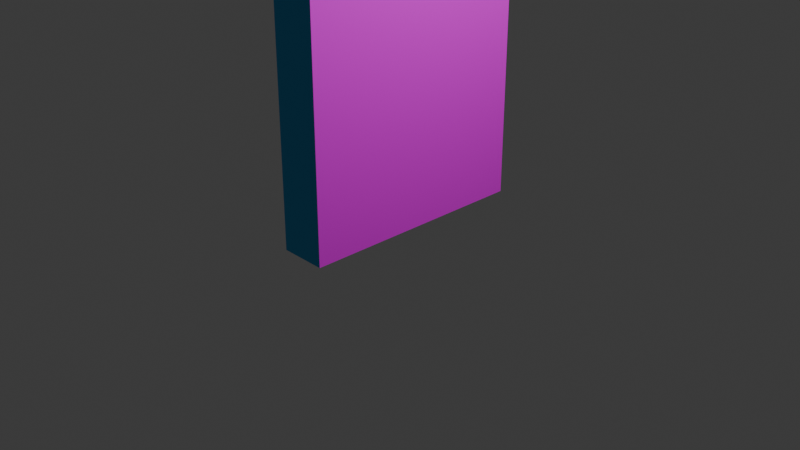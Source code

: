 # Source: Trick_Drawers.blend  (saved by Blender 5.1.30; exported with 4.5.12 LTS)
import bpy
from mathutils import Matrix  # noqa: F401  (used for matrix-valued properties, if any)

bpy.ops.wm.read_factory_settings(use_empty=True)
scene = bpy.context.scene
scene.name = 'Scene'

# ---- collections
col_collection = bpy.data.collections.new('Collection'); scene.collection.children.link(col_collection)

# ---- images (referenced by path relative to the original .blend; pixels are not part of the script)
import os
ASSET_DIR = os.environ.get("B2B_ASSET_DIR", "")  # directory of the original .blend (textures are referenced by path, not embedded)
HERE = os.path.dirname(os.path.abspath(__file__))  # packed textures are extracted next to this script under _unpacked/

def load_image(name, relpath, width, height, colorspace="sRGB"):
    """Load a texture the original file referenced (path relative to the .blend, or extracted next to this script)."""
    p = next((c for c in (os.path.join(HERE, relpath), os.path.join(ASSET_DIR, relpath)) if relpath and os.path.exists(c)), "")
    if p:
        img = bpy.data.images.load(p, check_existing=True)
        img.name = name
    else:  # same state as the original file: an image datablock whose file is absent (Cycles renders it pink)
        img = bpy.data.images.new(name, width, height)
        img.source = "FILE"
        img.filepath = "//" + (relpath or name)
    img.colorspace_settings.name = colorspace
    return img
img_clsd_drwr_png = load_image('clsd_drwr.png', 'clsd_drwr.png', 1024, 1024, 'sRGB')

# ---- materials (node trees are filled in below, after node groups)
mat_blue = bpy.data.materials.new('blue')
mat_blue.alpha_threshold = 0.0
mat_blue.use_backface_culling_lightprobe_volume = False
mat_blue.roughness = 0.5
mat_blue.line_color = (0.0, 0.0, 0.0, 1.0)
mat_drawers = bpy.data.materials.new('drawers')

# ---- material node trees
mat_blue.use_nodes = True; mat_blue.node_tree.nodes.clear()
_N = mat_blue.node_tree.nodes; _L = mat_blue.node_tree.links
n0 = _N.new('ShaderNodeOutputMaterial'); n0.name = 'Material Output'; n0.location = (200, 100)
n1 = _N.new('ShaderNodeBsdfPrincipled'); n1.name = 'Principled BSDF'; n1.location = (-200, 100)
n1.inputs[0].default_value = (0.02832, 0.3933, 0.8, 1.0)
n2 = _N.new('ShaderNodeTexImage'); n2.name = 'Image Texture'; n2.location = (-543, 121)
_L.new(n1.outputs[0], n0.inputs[0])
n0.is_active_output = True
mat_drawers.use_nodes = True; mat_drawers.node_tree.nodes.clear()
_N = mat_drawers.node_tree.nodes; _L = mat_drawers.node_tree.links
n0 = _N.new('ShaderNodeBsdfPrincipled'); n0.name = 'Principled BSDF'; n0.location = (-200, 100)
n1 = _N.new('ShaderNodeOutputMaterial'); n1.name = 'Material Output'; n1.location = (200, 100)
n2 = _N.new('ShaderNodeTexImage'); n2.name = 'Image Texture'; n2.location = (-632, 113)
n2.image = img_clsd_drwr_png
_L.new(n0.outputs[0], n1.inputs[0])
_L.new(n2.outputs[0], n0.inputs[0])
n1.is_active_output = True

# ---- world
world_world = bpy.data.worlds.new('World'); scene.world = world_world
world_world.use_nodes = True; world_world.node_tree.nodes.clear()
_N = world_world.node_tree.nodes; _L = world_world.node_tree.links
n0 = _N.new('ShaderNodeOutputWorld'); n0.name = 'World Output'; n0.location = (200, 100)
n1 = _N.new('ShaderNodeBackground'); n1.name = 'Background'; n1.location = (-200, 100)
n1.inputs[0].default_value = (0.05088, 0.05088, 0.05088, 1.0)
_L.new(n1.outputs[0], n0.inputs[0])
n0.is_active_output = True
world_world.color = (0.05088, 0.05088, 0.05088)
world_world.sun_shadow_jitter_overblur = 0.0

# ---- cameras
cam_camera = bpy.data.cameras.new('Camera')
cam_camera.clip_end = 100.0
cam_camera.ortho_scale = 7.314

# ---- lights
light_light = bpy.data.lights.new('Light', 'POINT')
light_light.energy = 1000.0
light_light.shadow_soft_size = 0.1

# ---- meshes
me_cube = bpy.data.meshes.new('Cube')
me_cube.from_pydata([(0.25, 1.25, 1.562), (0.25, 1.25, -1.562), (0.25, -1.25, 1.562), (0.25, -1.25, -1.562), (-0.25, 1.25, 1.562), (-0.25, 1.25, -1.562), (-0.25, -1.25, 1.562), (-0.25, -1.25, -1.562), (-0.25, 0.625, -1.562), (-0.25, 0.0, -1.562), (-0.25, -0.625, -1.562), (0.25, 0.625, 1.562), (0.25, 0.0, 1.562), (0.25, -0.625, 1.562), (-0.25, -0.625, 1.562), (-0.25, 0.0, 1.562), (-0.25, 0.625, 1.562), (0.25, -0.625, -1.562), (0.25, 0.0, -1.562), (0.25, 0.625, -1.562), (0.25, 1.25, 0.9375), (0.25, 1.25, 0.3125), (0.25, 1.25, -0.3125), (0.25, 1.25, -0.9375), (-0.25, -1.25, -0.9375), (-0.25, -1.25, -0.3125), (-0.25, -1.25, 0.3125), (-0.25, -1.25, 0.9375), (0.25, -1.25, 0.9375), (0.25, -1.25, 0.3125), (0.25, -1.25, -0.3125), (0.25, -1.25, -0.9375), (-0.25, 1.25, 0.9375), (-0.25, 1.25, 0.3125), (-0.25, 1.25, -0.3125), (-0.25, 1.25, -0.9375), (0.25, 0.625, 0.9375), (0.25, 0.625, 0.3125), (0.25, 0.625, -0.3125), (0.25, 0.625, -0.9375), (0.25, 0.0, 0.9375), (0.25, 0.0, 0.3125), (0.25, 0.0, -0.3125), (0.25, 0.0, -0.9375), (0.25, -0.625, 0.9375), (0.25, -0.625, 0.3125), (0.25, -0.625, -0.3125), (0.25, -0.625, -0.9375)], [], [(13, 14, 6, 2), (28, 2, 6, 27), (10, 17, 3, 7), (44, 13, 2, 28), (32, 4, 0, 20), (20, 0, 11, 36), (36, 11, 12, 40), (40, 12, 13, 44), (5, 1, 19, 8), (8, 19, 18, 9), (9, 18, 17, 10), (0, 4, 16, 11), (11, 16, 15, 12), (12, 15, 14, 13), (18, 43, 47, 17), (43, 42, 46, 47), (42, 41, 45, 46), (41, 40, 44, 45), (19, 39, 43, 18), (39, 38, 42, 43), (38, 37, 41, 42), (37, 36, 40, 41), (1, 23, 39, 19), (23, 22, 38, 39), (22, 21, 37, 38), (21, 20, 36, 37), (5, 35, 23, 1), (35, 34, 22, 23), (34, 33, 21, 22), (33, 32, 20, 21), (17, 47, 31, 3), (47, 46, 30, 31), (46, 45, 29, 30), (45, 44, 28, 29), (3, 31, 24, 7), (31, 30, 25, 24), (30, 29, 26, 25), (29, 28, 27, 26)])
me_cube.polygons.foreach_set('material_index', [0, 0, 0, 1, 0, 1, 1, 1, 0, 0, 0, 0, 0, 0, 1, 1, 1, 1, 1, 1, 1, 1, 1, 1, 1, 1, 0, 0, 0, 0, 1, 1, 1, 1, 0, 0, 0, 0])
_uv = me_cube.uv_layers.new(name='UVMap')
_uv.uv.foreach_set('vector', [0.625, 0.6875, 0.875, 0.6875, 0.875, 0.75, 0.625, 0.75, 0.575, 0.75, 0.625, 0.75, 0.625, 1.0, 0.575, 1.0, 0.125, 0.6875, 0.375, 0.6875, 0.375, 0.75, 0.125, 0.75, 1.0, 0.0, 1.0, 1.0, 0.0, 1.0, 0.0, 0.0, 0.575, 0.25, 0.625, 0.25, 0.625, 0.5, 0.575, 0.5, 1.0, 0.0, 1.0, 1.0, 0.0, 1.0, 0.0, 0.0, 1.0, 0.0, 1.0, 1.0, 0.0, 1.0, 0.0, 0.0, 1.0, 0.0, 1.0, 1.0, 0.0, 1.0, 0.0, 0.0, 0.125, 0.5, 0.375, 0.5, 0.375, 0.5625, 0.125, 0.5625, 0.125, 0.5625, 0.375, 0.5625, 0.375, 0.625, 0.125, 0.625, 0.125, 0.625, 0.375, 0.625, 0.375, 0.6875, 0.125, 0.6875, 0.625, 0.5, 0.875, 0.5, 0.875, 0.5625, 0.625, 0.5625, 0.625, 0.5625, 0.875, 0.5625, 0.875, 0.625, 0.625, 0.625, 0.625, 0.625, 0.875, 0.625, 0.875, 0.6875, 0.625, 0.6875, 1.0, 0.0, 1.0, 1.0, 0.0, 1.0, 0.0, 0.0, 1.0, 0.0, 1.0, 1.0, 0.0, 1.0, 0.0, 0.0, 1.0, 0.0, 1.0, 1.0, 0.0, 1.0, 0.0, 0.0, 1.0, 0.0, 1.0, 1.0, 0.0, 1.0, 0.0, 0.0, 1.0, 0.0, 1.0, 1.0, 0.0, 1.0, 0.0, 0.0, 1.0, 0.0, 1.0, 1.0, 0.0, 1.0, 0.0, 0.0, 1.0, 0.0, 1.0, 1.0, 0.0, 1.0, 0.0, 0.0, 1.0, 0.0, 1.0, 1.0, 0.0, 1.0, 0.0, 0.0, 1.0, 0.0, 1.0, 1.0, 0.0, 1.0, 0.0, 0.0, 1.0, 0.0, 1.0, 1.0, 0.0, 1.0, 0.0, 0.0, 1.0, 0.0, 1.0, 1.0, 0.0, 1.0, 0.0, 0.0, 1.0, 0.0, 1.0, 1.0, 0.0, 1.0, 0.0, 0.0, 0.375, 0.25, 0.425, 0.25, 0.425, 0.5, 0.375, 0.5, 0.425, 0.25, 0.475, 0.25, 0.475, 0.5, 0.425, 0.5, 0.475, 0.25, 0.525, 0.25, 0.525, 0.5, 0.475, 0.5, 0.525, 0.25, 0.575, 0.25, 0.575, 0.5, 0.525, 0.5, 1.0, 0.0, 1.0, 1.0, 0.0, 1.0, 0.0, 0.0, 1.0, 0.0, 1.0, 1.0, 0.0, 1.0, 0.0, 0.0, 1.0, 0.0, 1.0, 1.0, 0.0, 1.0, 0.0, 0.0, 1.0, 0.0, 1.0, 1.0, 0.0, 1.0, 0.0, 0.0, 0.375, 0.75, 0.425, 0.75, 0.425, 1.0, 0.375, 1.0, 0.425, 0.75, 0.475, 0.75, 0.475, 1.0, 0.425, 1.0, 0.475, 0.75, 0.525, 0.75, 0.525, 1.0, 0.475, 1.0, 0.525, 0.75, 0.575, 0.75, 0.575, 1.0, 0.525, 1.0])
me_cube.materials.append(mat_blue)
me_cube.materials.append(mat_drawers)
me_cube.use_mirror_vertex_groups = False
me_cube.update()

# ---- objects
ob_cube = bpy.data.objects.new('Cube', me_cube)
ob_light = bpy.data.objects.new('Light', light_light)
ob_camera = bpy.data.objects.new('Camera', cam_camera)

# ---- transforms, parenting, visibility, modifiers, constraints
ob_cube.location = (0.0, 0.0, 1.56)
ob_cube.lock_rotations_4d = False
ob_cube.empty_display_type = 'ARROWS'
ob_cube.lineart.crease_threshold = 0.0
ob_light.location = (4.076, 1.005, 5.904)
ob_light.rotation_euler = (0.6503, 0.05522, 1.866)
ob_light.lock_rotations_4d = False
ob_light.empty_display_type = 'ARROWS'
ob_light.color = (0.0, 0.0, 0.0, 0.0)
ob_light.lineart.crease_threshold = 0.0
ob_camera.location = (7.359, -6.926, 4.958)
ob_camera.rotation_euler = (1.109, 0.0, 0.8149)
ob_camera.lock_rotations_4d = False
ob_camera.empty_display_type = 'ARROWS'
ob_camera.color = (0.0, 0.0, 0.0, 0.0)
ob_camera.display_type = 'WIRE'
ob_camera.lineart.crease_threshold = 0.0

# ---- collection membership
col_collection.objects.link(ob_cube)
col_collection.objects.link(ob_light)
col_collection.objects.link(ob_camera)

# ---- scene / render settings (as saved in the file)
scene.camera = ob_camera
scene.frame_start = 1; scene.frame_end = 250; scene.frame_set(1)
scene.render.engine = 'BLENDER_EEVEE_NEXT'
scene.render.bake_bias = 0.0
scene.render.bake_samples = 0
scene.cycles.sampling_pattern = 'TABULATED_SOBOL'
scene.eevee.use_volume_custom_range = False
bpy.context.view_layer.update()
